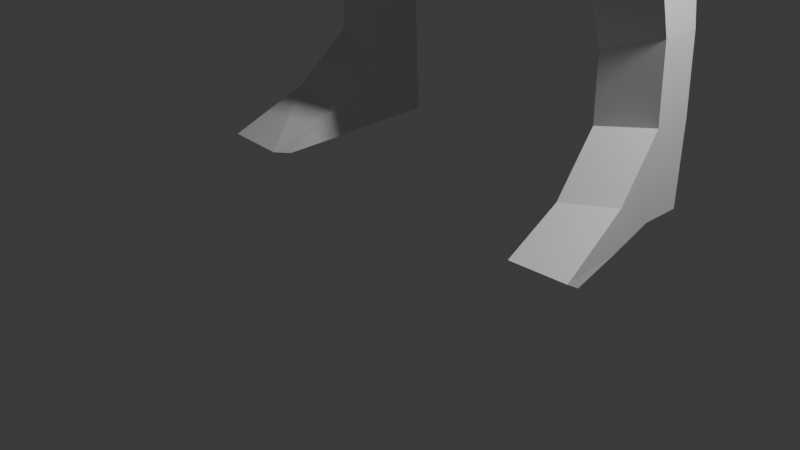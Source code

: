# Source: test_character.blend  (saved by Blender 4.1.24; exported with 4.5.12 LTS)
import bpy
from mathutils import Matrix  # noqa: F401  (used for matrix-valued properties, if any)

bpy.ops.wm.read_factory_settings(use_empty=True)
scene = bpy.context.scene
scene.name = 'Scene'

# ---- collections
col_collection = bpy.data.collections.new('Collection'); scene.collection.children.link(col_collection)

# ---- world
world_world = bpy.data.worlds.new('World'); scene.world = world_world
world_world.use_nodes = True; world_world.node_tree.nodes.clear()
_N = world_world.node_tree.nodes; _L = world_world.node_tree.links
n0 = _N.new('ShaderNodeOutputWorld'); n0.name = 'World Output'; n0.location = (300, 300)
n1 = _N.new('ShaderNodeBackground'); n1.name = 'Background'; n1.location = (10, 300)
n1.inputs[0].default_value = (0.05088, 0.05088, 0.05088, 1.0)
_L.new(n1.outputs[0], n0.inputs[0])
n0.is_active_output = True
world_world.color = (0.05088, 0.05088, 0.05088)
world_world.use_sun_shadow = False
world_world.sun_shadow_jitter_overblur = 0.0

# ---- cameras
cam_camera = bpy.data.cameras.new('Camera')
cam_camera.clip_end = 100.0
cam_camera.ortho_scale = 7.314

# ---- lights
light_light = bpy.data.lights.new('Light', 'POINT')
light_light.transmission_factor = 0.0
light_light.energy = 1000.0
light_light.shadow_soft_size = 0.1
light_light.shadow_maximum_resolution = 0.006
light_light.use_absolute_resolution = True

# ---- meshes
me_cube_001 = bpy.data.meshes.new('Cube.001')
me_cube_001.from_pydata([(-1.465, -0.109, 2.067), (-1.465, 0.9749, 2.092), (1.42, 1.214, -0.7008), (1.465, -0.109, 2.067), (1.42, -0.4741, -0.7008), (1.465, 0.9749, 2.092), (0.0, 1.616, -1.539), (0.0, 1.407, 2.092), (0.0, -0.7247, -1.539), (0.0, -1.13, 2.092), (-1.263, -0.6235, -0.03131), (-1.263, 0.6361, -0.03131), (1.263, 0.6361, -0.03131), (1.263, -0.6235, -0.03131), (0.0, -1.055, -0.03131), (0.0, 1.068, -0.03131), (0.3076, 1.595, -3.246), (1.728, 1.314, -2.408), (1.728, 0.01584, -2.408), (0.3076, -0.2644, -3.246), (1.026, 1.519, -5.947), (1.942, 1.33, -5.407), (1.942, 0.4521, -5.407), (1.026, 0.2626, -5.947), (1.524, 1.685, -9.362), (2.158, 1.589, -9.166), (2.158, 1.146, -9.166), (1.524, 1.051, -9.362), (0.0, 1.708, 4.313), (2.534, 1.346, 4.313), (2.534, 0.05967, 4.313), (5.573e-18, -0.5413, 4.338), (0.003728, -0.2279, 4.802), (1.642, -0.163, 2.709), (6.13e-17, -1.299, 2.734), (1.642, 1.165, 2.734), (6.13e-17, 1.712, 2.734), (-1.465, -0.109, 2.067), (1.465, -0.109, 2.067), (0.0, -1.13, 2.092), (1.42, 1.214, -0.7008), (5.573e-18, -0.5413, 4.338), (1.42, -0.2858, -0.1863), (2.534, 0.05967, 4.313), (0.647, 0.01497, 4.878), (2.534, 0.05967, 4.313), (2.534, 0.05967, 4.313), (0.647, 0.7564, 5.135), (0.003728, 0.9929, 5.221), (2.901, 1.075, 2.637), (2.901, 0.269, 2.637), (2.121, 0.1295, 1.793), (2.124, 0.9617, 1.808), (3.421, 1.081, 1.312), (3.421, 0.2749, 1.312), (2.64, -0.03194, 0.4675), (2.644, 0.9676, 0.4828), (4.232, 0.081, -1.403), (4.232, -0.05256, -1.403), (3.785, -0.07568, -1.784), (3.788, 0.06226, -1.777), (1.506, 1.727, -10.94), (2.167, 1.576, -10.93), (2.167, 1.134, -10.93), (1.506, 1.093, -10.94), (1.515, 1.705, -10.13), (1.515, 1.071, -10.13), (2.163, 1.167, -9.999), (2.163, 1.61, -9.999), (2.348, -0.09102, -11.08), (1.687, -0.05208, -11.06), (2.364, -0.2667, -10.97), (1.697, -0.2743, -10.99), (2.26, 0.5529, -11.0), (1.599, 0.512, -11.01), (1.608, 0.4778, -10.7), (2.255, 0.5734, -10.57), (4.77, 0.1001, -2.652), (4.77, -0.06482, -2.652), (4.21, -0.09336, -3.113), (4.214, 0.07694, -3.104), (4.921, 0.05312, -3.032), (4.921, -0.02965, -3.032), (4.64, -0.04398, -3.264), (4.642, 0.04151, -3.259), (4.513, 0.09095, -2.055), (4.01, 0.06992, -2.469), (4.513, -0.05895, -2.055), (4.007, -0.08491, -2.478), (5.111, 0.081, -2.228), (5.111, -0.05256, -2.228), (5.005, 0.09095, -2.335), (5.005, -0.05895, -2.335), (0.009789, 0.717, 5.735), (0.009789, -0.5038, 5.316), (0.6531, -0.2609, 5.392), (0.6531, 0.4806, 5.649)], [(39, 37), (38, 39), (31, 41)], [(10, 0, 1, 11), (15, 7, 5, 12), (12, 5, 3, 13), (14, 9, 0, 10), (15, 12, 2, 6), (7, 1, 0, 9), (34, 33, 30, 31), (13, 3, 9, 14), (11, 1, 7, 15), (12, 13, 4, 2), (13, 14, 8, 4), (11, 15, 14, 10), (14, 15, 6, 8), (2, 4, 18, 17), (19, 16, 20, 23), (6, 2, 17, 16), (8, 6, 16, 19), (4, 8, 19, 18), (21, 22, 26, 25), (17, 18, 22, 21), (18, 19, 23, 22), (16, 17, 21, 20), (66, 65, 61, 64), (22, 23, 27, 26), (20, 21, 25, 24), (23, 20, 24, 27), (29, 30, 50, 49), (35, 36, 28, 29), (36, 34, 31, 28), (30, 29, 47, 44), (44, 47, 96, 95), (7, 9, 34, 36), (5, 7, 36, 35), (3, 5, 35, 33), (9, 3, 33, 34), (29, 28, 48, 47), (43, 30, 45, 46), (28, 31, 32, 48), (51, 52, 56, 55), (35, 29, 49, 52), (30, 33, 51, 50), (33, 35, 52, 51), (54, 55, 59, 58), (50, 51, 55, 54), (52, 49, 53, 56), (49, 50, 54, 53), (86, 85, 77, 80), (56, 53, 57, 60), (53, 54, 58, 57), (55, 56, 60, 59), (64, 61, 62, 63), (68, 67, 63, 62), (74, 73, 69, 70), (65, 68, 62, 61), (24, 25, 68, 65), (26, 27, 66, 67), (25, 26, 67, 68), (27, 24, 65, 66), (71, 72, 70, 69), (76, 75, 72, 71), (75, 74, 70, 72), (73, 76, 71, 69), (63, 67, 76, 73), (66, 64, 74, 75), (67, 66, 75, 76), (64, 63, 73, 74), (79, 80, 84, 83), (85, 87, 78, 77), (88, 86, 80, 79), (87, 88, 79, 78), (83, 84, 81, 82), (78, 79, 83, 82), (80, 77, 81, 84), (77, 78, 82, 81), (58, 59, 88, 87), (59, 60, 86, 88), (57, 58, 90, 89), (60, 57, 85, 86), (89, 90, 92, 91), (87, 85, 91, 92), (58, 87, 92, 90), (85, 57, 89, 91), (31, 30, 44, 32), (93, 94, 95, 96), (48, 32, 94, 93), (47, 48, 93, 96), (32, 44, 95, 94)])
_uv = me_cube_001.uv_layers.new(name='UVMap')
_uv.uv.foreach_set('vector', [0.503, 0.0, 0.625, 0.0, 0.625, 0.25, 0.503, 0.25, 0.503, 0.375, 0.625, 0.375, 0.625, 0.5, 0.503, 0.5, 0.503, 0.5, 0.625, 0.5, 0.625, 0.75, 0.503, 0.75, 0.503, 0.875, 0.625, 0.875, 0.625, 1.0, 0.503, 1.0, 0.503, 0.375, 0.503, 0.5, 0.503, 0.5, 0.503, 0.375, 0.75, 0.5, 0.875, 0.5, 0.875, 0.75, 0.75, 0.75, 0.625, 0.875, 0.625, 0.75, 0.625, 0.75, 0.625, 0.875, 0.503, 0.75, 0.625, 0.75, 0.625, 0.875, 0.503, 0.875, 0.503, 0.25, 0.625, 0.25, 0.625, 0.375, 0.503, 0.375, 0.503, 0.5, 0.503, 0.75, 0.503, 0.75, 0.503, 0.5, 0.503, 0.75, 0.503, 0.875, 0.503, 0.875, 0.503, 0.75, 0.503, 0.25, 0.503, 0.375, 0.503, 0.875, 0.503, 0.0, 0.503, 0.875, 0.503, 0.375, 0.503, 0.375, 0.503, 0.875, 0.503, 0.5, 0.503, 0.75, 0.503, 0.75, 0.503, 0.5, 0.503, 0.875, 0.503, 0.375, 0.503, 0.375, 0.503, 0.875, 0.503, 0.375, 0.503, 0.5, 0.503, 0.5, 0.503, 0.375, 0.503, 0.875, 0.503, 0.375, 0.503, 0.375, 0.503, 0.875, 0.503, 0.75, 0.503, 0.875, 0.503, 0.875, 0.503, 0.75, 0.503, 0.5, 0.503, 0.75, 0.503, 0.75, 0.503, 0.5, 0.503, 0.5, 0.503, 0.75, 0.503, 0.75, 0.503, 0.5, 0.503, 0.75, 0.503, 0.875, 0.503, 0.875, 0.503, 0.75, 0.503, 0.375, 0.503, 0.5, 0.503, 0.5, 0.503, 0.375, 0.503, 0.875, 0.503, 0.375, 0.503, 0.375, 0.503, 0.875, 0.503, 0.75, 0.503, 0.875, 0.503, 0.875, 0.503, 0.75, 0.503, 0.375, 0.503, 0.5, 0.503, 0.5, 0.503, 0.375, 0.503, 0.875, 0.503, 0.375, 0.503, 0.375, 0.503, 0.875, 0.0, 0.0, 0.0, 0.0, 0.0, 0.0, 0.0, 0.0, 0.625, 0.5, 0.625, 0.375, 0.625, 0.375, 0.625, 0.5, 0.75, 0.5, 0.75, 0.75, 0.75, 0.75, 0.75, 0.5, 0.0, 0.0, 0.0, 0.0, 0.0, 0.0, 0.0, 0.0, 0.0, 0.0, 0.0, 0.0, 0.0, 0.0, 0.0, 0.0, 0.75, 0.5, 0.75, 0.75, 0.75, 0.75, 0.75, 0.5, 0.625, 0.5, 0.625, 0.375, 0.625, 0.375, 0.625, 0.5, 0.625, 0.75, 0.625, 0.5, 0.625, 0.5, 0.625, 0.75, 0.625, 0.875, 0.625, 0.75, 0.625, 0.75, 0.625, 0.875, 0.625, 0.5, 0.625, 0.375, 0.625, 0.375, 0.625, 0.5, 0.625, 0.75, 0.625, 0.75, 0.625, 0.75, 0.625, 0.75, 0.75, 0.5, 0.75, 0.75, 0.75, 0.75, 0.75, 0.5, 0.625, 0.75, 0.625, 0.5, 0.625, 0.5, 0.625, 0.75, 0.625, 0.5, 0.625, 0.5, 0.625, 0.5, 0.625, 0.5, 0.625, 0.75, 0.625, 0.75, 0.625, 0.75, 0.625, 0.75, 0.625, 0.75, 0.625, 0.5, 0.625, 0.5, 0.625, 0.75, 0.625, 0.75, 0.625, 0.75, 0.625, 0.75, 0.625, 0.75, 0.625, 0.75, 0.625, 0.75, 0.625, 0.75, 0.625, 0.75, 0.625, 0.5, 0.625, 0.5, 0.625, 0.5, 0.625, 0.5, 0.0, 0.0, 0.0, 0.0, 0.0, 0.0, 0.0, 0.0, 0.625, 0.5, 0.625, 0.5, 0.625, 0.5, 0.625, 0.5, 0.625, 0.5, 0.625, 0.5, 0.625, 0.5, 0.625, 0.5, 0.0, 0.0, 0.0, 0.0, 0.0, 0.0, 0.0, 0.0, 0.625, 0.75, 0.625, 0.5, 0.625, 0.5, 0.625, 0.75, 0.503, 0.875, 0.503, 0.375, 0.503, 0.5, 0.503, 0.75, 0.503, 0.5, 0.503, 0.75, 0.503, 0.75, 0.503, 0.5, 0.503, 0.875, 0.503, 0.75, 0.503, 0.75, 0.503, 0.875, 0.503, 0.375, 0.503, 0.5, 0.503, 0.5, 0.503, 0.375, 0.503, 0.375, 0.503, 0.5, 0.503, 0.5, 0.503, 0.375, 0.503, 0.75, 0.503, 0.875, 0.503, 0.875, 0.503, 0.75, 0.503, 0.5, 0.503, 0.75, 0.503, 0.75, 0.503, 0.5, 0.503, 0.875, 0.503, 0.375, 0.503, 0.375, 0.503, 0.875, 0.503, 0.75, 0.503, 0.875, 0.503, 0.875, 0.503, 0.75, 0.503, 0.75, 0.503, 0.875, 0.503, 0.875, 0.503, 0.75, 0.503, 0.875, 0.503, 0.875, 0.503, 0.875, 0.503, 0.875, 0.503, 0.75, 0.503, 0.75, 0.503, 0.75, 0.503, 0.75, 0.503, 0.75, 0.503, 0.75, 0.503, 0.75, 0.503, 0.75, 0.503, 0.875, 0.503, 0.875, 0.503, 0.875, 0.503, 0.875, 0.503, 0.75, 0.503, 0.875, 0.503, 0.875, 0.503, 0.75, 0.503, 0.875, 0.503, 0.75, 0.503, 0.75, 0.503, 0.875, 0.625, 0.75, 0.625, 0.5, 0.625, 0.5, 0.625, 0.75, 0.0, 0.0, 0.0, 0.0, 0.0, 0.0, 0.0, 0.0, 0.625, 0.75, 0.625, 0.5, 0.625, 0.5, 0.625, 0.75, 0.625, 0.75, 0.625, 0.75, 0.625, 0.75, 0.625, 0.75, 0.625, 0.75, 0.625, 0.5, 0.625, 0.5, 0.625, 0.75, 0.625, 0.75, 0.625, 0.75, 0.625, 0.75, 0.625, 0.75, 0.625, 0.5, 0.625, 0.5, 0.625, 0.5, 0.625, 0.5, 0.0, 0.0, 0.0, 0.0, 0.0, 0.0, 0.0, 0.0, 0.625, 0.75, 0.625, 0.75, 0.625, 0.75, 0.625, 0.75, 0.625, 0.75, 0.625, 0.5, 0.625, 0.5, 0.625, 0.75, 0.0, 0.0, 0.0, 0.0, 0.0, 0.0, 0.0, 0.0, 0.625, 0.5, 0.625, 0.5, 0.625, 0.5, 0.625, 0.5, 0.0, 0.0, 0.0, 0.0, 0.0, 0.0, 0.0, 0.0, 0.0, 0.0, 0.0, 0.0, 0.0, 0.0, 0.0, 0.0, 0.625, 0.75, 0.625, 0.75, 0.625, 0.75, 0.625, 0.75, 0.625, 0.5, 0.625, 0.5, 0.625, 0.5, 0.625, 0.5, 0.625, 0.875, 0.625, 0.75, 0.625, 0.75, 0.625, 0.875, 0.75, 0.5, 0.75, 0.75, 0.625, 0.75, 0.0, 0.0, 0.75, 0.5, 0.75, 0.75, 0.75, 0.75, 0.75, 0.5, 0.625, 0.5, 0.625, 0.375, 0.625, 0.375, 0.625, 0.5, 0.625, 0.875, 0.625, 0.75, 0.625, 0.75, 0.625, 0.875])
me_cube_001.update()

# ---- objects
ob_light = bpy.data.objects.new('Light', light_light)
ob_camera = bpy.data.objects.new('Camera', cam_camera)
ob_empty = bpy.data.objects.new('Empty', None)
ob_empty_001 = bpy.data.objects.new('Empty.001', None)
ob_cube = bpy.data.objects.new('Cube', me_cube_001)

# ---- transforms, parenting, visibility, modifiers, constraints
ob_light.location = (4.076, 1.005, 5.904)
ob_light.rotation_euler = (0.6503, 0.05522, 1.866)
ob_light.lock_rotations_4d = False
ob_light.empty_display_type = 'ARROWS'
ob_light.color = (0.0, 0.0, 0.0, 0.0)
ob_light.lineart.crease_threshold = 0.0
ob_camera.location = (7.359, -6.926, 4.958)
ob_camera.rotation_euler = (1.109, 0.0, 0.8149)
ob_camera.lock_rotations_4d = False
ob_camera.empty_display_type = 'ARROWS'
ob_camera.color = (0.0, 0.0, 0.0, 0.0)
ob_camera.display_type = 'WIRE'
ob_camera.lineart.crease_threshold = 0.0
ob_empty.location = (72.2, 0.2298, -0.4996)
ob_empty.rotation_euler = (1.571, -0.0, 1.571)
ob_empty.empty_display_type = 'IMAGE'
ob_empty.empty_display_size = 34.64
ob_empty.empty_image_offset = (-0.4437, -0.08946)
ob_empty_001.location = (6.775, 54.65, -0.4996)
ob_empty_001.rotation_euler = (1.571, -0.0, -0.0)
ob_empty_001.empty_display_type = 'IMAGE'
ob_empty_001.empty_display_size = 34.64
ob_empty_001.empty_image_offset = (-0.4437, -0.08946)
ob_cube.location = (0.0, 0.0, 11.28)
_m = ob_cube.modifiers.new('Mirror', 'MIRROR')
_m.use_clip = True

# ---- collection membership
col_collection.objects.link(ob_light)
col_collection.objects.link(ob_camera)
col_collection.objects.link(ob_empty)
col_collection.objects.link(ob_empty_001)
col_collection.objects.link(ob_cube)

# ---- scene / render settings (as saved in the file)
scene.camera = ob_camera
scene.frame_start = 1; scene.frame_end = 250; scene.frame_set(1)
scene.render.engine = 'BLENDER_EEVEE_NEXT'
scene.cycles.sampling_pattern = 'TABULATED_SOBOL'
scene.eevee.ray_tracing_options.trace_max_roughness = 0.0
bpy.context.view_layer.update()
